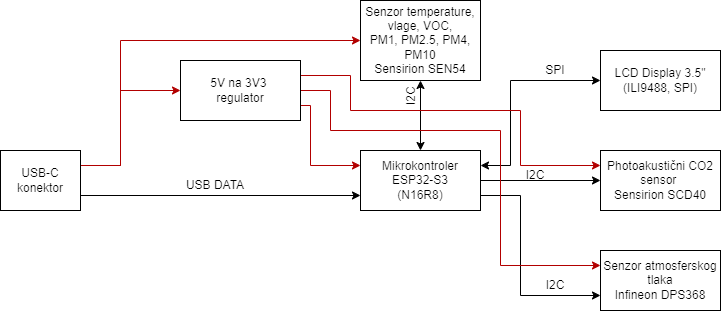

The diagram above was exported from draw.io. Its source (the exported page's mxGraphModel, read from the mxfile embedded in the PNG):
<mxGraphModel dx="932" dy="884" grid="1" gridSize="10" guides="1" tooltips="1" connect="1" arrows="1" fold="1" page="1" pageScale="1" pageWidth="827" pageHeight="1169" math="0" shadow="0">
  <root>
    <mxCell id="0" />
    <mxCell id="1" parent="0" />
    <mxCell id="Rxve-UZrTAQCuUOAAd17-22" style="edgeStyle=orthogonalEdgeStyle;rounded=0;orthogonalLoop=1;jettySize=auto;html=1;exitX=1;exitY=0.25;exitDx=0;exitDy=0;entryX=0;entryY=0.5;entryDx=0;entryDy=0;startArrow=classic;startFill=1;" edge="1" parent="1" source="pt9hoRSjWPQ23j6Vz_vE-1" target="pt9hoRSjWPQ23j6Vz_vE-3">
      <mxGeometry relative="1" as="geometry">
        <Array as="points">
          <mxPoint x="550" y="245" />
          <mxPoint x="550" y="160" />
        </Array>
      </mxGeometry>
    </mxCell>
    <mxCell id="Rxve-UZrTAQCuUOAAd17-24" style="edgeStyle=orthogonalEdgeStyle;rounded=0;orthogonalLoop=1;jettySize=auto;html=1;exitX=1;exitY=0.5;exitDx=0;exitDy=0;entryX=0;entryY=0.5;entryDx=0;entryDy=0;" edge="1" parent="1" source="pt9hoRSjWPQ23j6Vz_vE-1" target="pt9hoRSjWPQ23j6Vz_vE-5">
      <mxGeometry relative="1" as="geometry" />
    </mxCell>
    <mxCell id="Rxve-UZrTAQCuUOAAd17-27" style="edgeStyle=orthogonalEdgeStyle;rounded=0;orthogonalLoop=1;jettySize=auto;html=1;exitX=1;exitY=0.75;exitDx=0;exitDy=0;entryX=0;entryY=0.75;entryDx=0;entryDy=0;" edge="1" parent="1" source="pt9hoRSjWPQ23j6Vz_vE-1" target="pt9hoRSjWPQ23j6Vz_vE-4">
      <mxGeometry relative="1" as="geometry">
        <Array as="points">
          <mxPoint x="560" y="275" />
          <mxPoint x="560" y="375" />
        </Array>
      </mxGeometry>
    </mxCell>
    <mxCell id="pt9hoRSjWPQ23j6Vz_vE-1" value="Mikrokontroler&lt;div&gt;ESP32-S3&lt;div&gt;(N16R8)&lt;/div&gt;&lt;/div&gt;" style="rounded=0;whiteSpace=wrap;html=1;" parent="1" vertex="1">
      <mxGeometry x="400" y="230" width="120" height="60" as="geometry" />
    </mxCell>
    <mxCell id="Rxve-UZrTAQCuUOAAd17-19" style="edgeStyle=orthogonalEdgeStyle;rounded=0;orthogonalLoop=1;jettySize=auto;html=1;exitX=0.5;exitY=1;exitDx=0;exitDy=0;entryX=0.5;entryY=0;entryDx=0;entryDy=0;startArrow=classic;startFill=1;" edge="1" parent="1" source="pt9hoRSjWPQ23j6Vz_vE-2" target="pt9hoRSjWPQ23j6Vz_vE-1">
      <mxGeometry relative="1" as="geometry" />
    </mxCell>
    <mxCell id="pt9hoRSjWPQ23j6Vz_vE-2" value="&lt;div&gt;Senzor temperature, vlage, VOC,&lt;/div&gt;&lt;div&gt;PM1, PM2.5, PM4, PM10&lt;/div&gt;&lt;div&gt;Sensirion SEN54&lt;br&gt;&lt;/div&gt;" style="rounded=0;whiteSpace=wrap;html=1;" parent="1" vertex="1">
      <mxGeometry x="400" y="80" width="120" height="80" as="geometry" />
    </mxCell>
    <mxCell id="pt9hoRSjWPQ23j6Vz_vE-3" value="LCD Display 3.5&quot;&lt;div&gt;(ILI9488, SPI)&lt;/div&gt;" style="rounded=0;whiteSpace=wrap;html=1;" parent="1" vertex="1">
      <mxGeometry x="640" y="130" width="120" height="60" as="geometry" />
    </mxCell>
    <mxCell id="pt9hoRSjWPQ23j6Vz_vE-4" value="&lt;div&gt;Senzor atmosferskog tlaka&lt;/div&gt;&lt;div&gt;Infineon DPS368&lt;/div&gt;" style="rounded=0;whiteSpace=wrap;html=1;" parent="1" vertex="1">
      <mxGeometry x="640" y="330" width="120" height="60" as="geometry" />
    </mxCell>
    <mxCell id="pt9hoRSjWPQ23j6Vz_vE-5" value="&lt;div&gt;Photoakustični CO2 sensor&amp;nbsp;&lt;/div&gt;&lt;div&gt;&lt;span style=&quot;background-color: initial;&quot;&gt;Sensirion SCD40&lt;/span&gt;&lt;/div&gt;" style="rounded=0;whiteSpace=wrap;html=1;" parent="1" vertex="1">
      <mxGeometry x="640" y="230" width="120" height="60" as="geometry" />
    </mxCell>
    <mxCell id="Rxve-UZrTAQCuUOAAd17-3" style="edgeStyle=orthogonalEdgeStyle;rounded=0;orthogonalLoop=1;jettySize=auto;html=1;exitX=1;exitY=0.25;exitDx=0;exitDy=0;entryX=0;entryY=0.5;entryDx=0;entryDy=0;fillColor=#e51400;strokeColor=#B20000;endArrow=classic;endFill=1;" edge="1" parent="1" source="Rxve-UZrTAQCuUOAAd17-1" target="Rxve-UZrTAQCuUOAAd17-26">
      <mxGeometry relative="1" as="geometry">
        <mxPoint x="200" y="170" as="targetPoint" />
        <Array as="points">
          <mxPoint x="160" y="245" />
          <mxPoint x="160" y="170" />
        </Array>
      </mxGeometry>
    </mxCell>
    <mxCell id="Rxve-UZrTAQCuUOAAd17-4" style="edgeStyle=orthogonalEdgeStyle;rounded=0;orthogonalLoop=1;jettySize=auto;html=1;exitX=1;exitY=0.75;exitDx=0;exitDy=0;entryX=0;entryY=0.75;entryDx=0;entryDy=0;" edge="1" parent="1" source="Rxve-UZrTAQCuUOAAd17-1" target="pt9hoRSjWPQ23j6Vz_vE-1">
      <mxGeometry relative="1" as="geometry" />
    </mxCell>
    <mxCell id="Rxve-UZrTAQCuUOAAd17-18" style="edgeStyle=orthogonalEdgeStyle;rounded=0;orthogonalLoop=1;jettySize=auto;html=1;exitX=1;exitY=0.25;exitDx=0;exitDy=0;entryX=0;entryY=0.5;entryDx=0;entryDy=0;fillColor=#e51400;strokeColor=#B20000;" edge="1" parent="1" source="Rxve-UZrTAQCuUOAAd17-1" target="pt9hoRSjWPQ23j6Vz_vE-2">
      <mxGeometry relative="1" as="geometry">
        <Array as="points">
          <mxPoint x="160" y="245" />
          <mxPoint x="160" y="120" />
        </Array>
      </mxGeometry>
    </mxCell>
    <mxCell id="Rxve-UZrTAQCuUOAAd17-1" value="USB-C&lt;div&gt;konektor&lt;/div&gt;" style="rounded=0;whiteSpace=wrap;html=1;" vertex="1" parent="1">
      <mxGeometry x="40" y="230" width="80" height="60" as="geometry" />
    </mxCell>
    <mxCell id="Rxve-UZrTAQCuUOAAd17-5" style="edgeStyle=orthogonalEdgeStyle;rounded=0;orthogonalLoop=1;jettySize=auto;html=1;exitX=1;exitY=0.75;exitDx=0;exitDy=0;entryX=0;entryY=0.25;entryDx=0;entryDy=0;fillColor=#e51400;strokeColor=#B20000;" edge="1" parent="1" source="Rxve-UZrTAQCuUOAAd17-26" target="pt9hoRSjWPQ23j6Vz_vE-1">
      <mxGeometry relative="1" as="geometry">
        <mxPoint x="319.9999999999998" y="185" as="sourcePoint" />
        <Array as="points">
          <mxPoint x="350" y="185" />
          <mxPoint x="350" y="245" />
        </Array>
      </mxGeometry>
    </mxCell>
    <mxCell id="Rxve-UZrTAQCuUOAAd17-15" style="edgeStyle=orthogonalEdgeStyle;rounded=0;orthogonalLoop=1;jettySize=auto;html=1;exitX=1;exitY=0.5;exitDx=0;exitDy=0;entryX=0;entryY=0.25;entryDx=0;entryDy=0;fillColor=#e51400;strokeColor=#B20000;" edge="1" parent="1" source="Rxve-UZrTAQCuUOAAd17-26" target="pt9hoRSjWPQ23j6Vz_vE-4">
      <mxGeometry relative="1" as="geometry">
        <mxPoint x="319.9999999999998" y="170" as="sourcePoint" />
        <Array as="points">
          <mxPoint x="370" y="170" />
          <mxPoint x="370" y="210" />
          <mxPoint x="540" y="210" />
          <mxPoint x="540" y="345" />
        </Array>
      </mxGeometry>
    </mxCell>
    <mxCell id="Rxve-UZrTAQCuUOAAd17-16" style="edgeStyle=orthogonalEdgeStyle;rounded=0;orthogonalLoop=1;jettySize=auto;html=1;exitX=1;exitY=0.25;exitDx=0;exitDy=0;entryX=0;entryY=0.25;entryDx=0;entryDy=0;fillColor=#e51400;strokeColor=#B20000;" edge="1" parent="1" source="Rxve-UZrTAQCuUOAAd17-26" target="pt9hoRSjWPQ23j6Vz_vE-5">
      <mxGeometry relative="1" as="geometry">
        <mxPoint x="319.9999999999998" y="155" as="sourcePoint" />
        <Array as="points">
          <mxPoint x="390" y="155" />
          <mxPoint x="390" y="190" />
          <mxPoint x="560" y="190" />
          <mxPoint x="560" y="245" />
        </Array>
      </mxGeometry>
    </mxCell>
    <mxCell id="Rxve-UZrTAQCuUOAAd17-9" value="USB DATA" style="text;html=1;align=center;verticalAlign=middle;whiteSpace=wrap;rounded=0;rotation=0;" vertex="1" parent="1">
      <mxGeometry x="220" y="250" width="70" height="30" as="geometry" />
    </mxCell>
    <mxCell id="Rxve-UZrTAQCuUOAAd17-11" value="I2C" style="text;html=1;align=center;verticalAlign=middle;whiteSpace=wrap;rounded=0;rotation=-90;" vertex="1" parent="1">
      <mxGeometry x="436" y="166" width="30" height="20" as="geometry" />
    </mxCell>
    <mxCell id="Rxve-UZrTAQCuUOAAd17-23" value="SPI" style="text;html=1;align=center;verticalAlign=middle;whiteSpace=wrap;rounded=0;rotation=0;" vertex="1" parent="1">
      <mxGeometry x="580" y="140" width="30" height="20" as="geometry" />
    </mxCell>
    <mxCell id="Rxve-UZrTAQCuUOAAd17-25" value="I2C" style="text;html=1;align=center;verticalAlign=middle;whiteSpace=wrap;rounded=0;rotation=0;" vertex="1" parent="1">
      <mxGeometry x="560" y="240" width="30" height="30" as="geometry" />
    </mxCell>
    <mxCell id="Rxve-UZrTAQCuUOAAd17-26" value="5V na 3V3&amp;nbsp;&lt;div&gt;regulator&lt;/div&gt;" style="rounded=0;whiteSpace=wrap;html=1;" vertex="1" parent="1">
      <mxGeometry x="220" y="140" width="120" height="60" as="geometry" />
    </mxCell>
    <mxCell id="Rxve-UZrTAQCuUOAAd17-28" value="I2C" style="text;html=1;align=center;verticalAlign=middle;whiteSpace=wrap;rounded=0;rotation=0;" vertex="1" parent="1">
      <mxGeometry x="580" y="350" width="30" height="30" as="geometry" />
    </mxCell>
  </root>
</mxGraphModel>